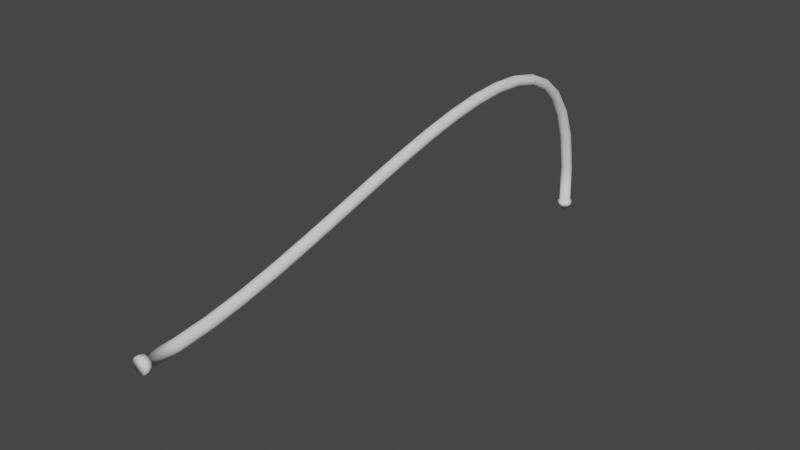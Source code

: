 # Source: wire.blend  (saved by Blender 2.92.15; exported with 4.5.12 LTS)
import bpy
from mathutils import Matrix  # noqa: F401  (used for matrix-valued properties, if any)

bpy.ops.wm.read_factory_settings(use_empty=True)
scene = bpy.context.scene
scene.name = 'Scene'

# ---- collections
col_collection = bpy.data.collections.new('Collection'); scene.collection.children.link(col_collection)

# ---- world
world_world = bpy.data.worlds.new('World'); scene.world = world_world
world_world.use_nodes = True; world_world.node_tree.nodes.clear()
_N = world_world.node_tree.nodes; _L = world_world.node_tree.links
n0 = _N.new('ShaderNodeOutputWorld'); n0.name = 'World Output'; n0.location = (300, 300)
n1 = _N.new('ShaderNodeBackground'); n1.name = 'Background'; n1.location = (10, 300)
n1.inputs[0].default_value = (0.05088, 0.05088, 0.05088, 1.0)
_L.new(n1.outputs[0], n0.inputs[0])
n0.is_active_output = True
world_world.color = (0.05088, 0.05088, 0.05088)
world_world.use_sun_shadow = False
world_world.sun_shadow_jitter_overblur = 0.0

# ---- meshes
me_beziercurve_001 = bpy.data.meshes.new('BezierCurve.001')
me_beziercurve_001.from_pydata([(-0.01, 0.1153, -0.0153), (-0.01732, 0.1148, -0.007992), (-0.02, 0.1141, 0.001985), (-0.01732, 0.1134, 0.01196), (-0.01, 0.1129, 0.01927), (-2.029e-08, 0.1127, 0.02194), (0.01, 0.1129, 0.01927), (0.01732, 0.1134, 0.01196), (0.02, 0.1141, 0.001985), (0.01732, 0.1148, -0.007992), (0.01, 0.1153, -0.0153), (1.451e-08, 0.1154, -0.01797), (-0.01, 0.2348, -0.001249), (-0.01732, 0.2337, 0.005988), (-0.02, 0.2322, 0.01587), (-0.01732, 0.2307, 0.02576), (-0.01, 0.2295, 0.03299), (-2.585e-08, 0.2291, 0.03564), (0.01, 0.2295, 0.03299), (0.01732, 0.2307, 0.02576), (0.02, 0.2322, 0.01587), (0.01732, 0.2337, 0.005988), (0.01, 0.2348, -0.001249), (8.346e-09, 0.2352, -0.003897), (-0.01, 0.3601, 0.02244), (-0.01732, 0.3586, 0.0296), (-0.02, 0.3565, 0.03938), (-0.01732, 0.3544, 0.04916), (-0.01, 0.3529, 0.05632), (-3.077e-08, 0.3523, 0.05894), (0.01, 0.3529, 0.05632), (0.01732, 0.3544, 0.04916), (0.02, 0.3565, 0.03938), (0.01732, 0.3586, 0.0296), (0.01, 0.3601, 0.02244), (3.325e-09, 0.3607, 0.01982), (-0.01, 0.49, 0.05344), (-0.01732, 0.4882, 0.06053), (-0.02, 0.4857, 0.07023), (-0.01732, 0.4832, 0.07992), (-0.01, 0.4814, 0.08701), (-3.731e-08, 0.4808, 0.08961), (0.01, 0.4814, 0.08701), (0.01732, 0.4832, 0.07992), (0.02, 0.4857, 0.07023), (0.01732, 0.4882, 0.06053), (0.01, 0.49, 0.05344), (-2.82e-09, 0.4906, 0.05084), (-0.01, 0.6229, 0.08944), (-0.01732, 0.6209, 0.09649), (-0.02, 0.6182, 0.1061), (-0.01732, 0.6155, 0.1158), (-0.01, 0.6135, 0.1228), (-4.262e-08, 0.6128, 0.1254), (0.01, 0.6135, 0.1228), (0.01732, 0.6155, 0.1158), (0.02, 0.6182, 0.1061), (0.01732, 0.6209, 0.09649), (0.01, 0.6229, 0.08944), (-7.7e-09, 0.6236, 0.08686), (-0.01, 0.7574, 0.1282), (-0.01732, 0.7553, 0.1352), (-0.02, 0.7526, 0.1448), (-0.01732, 0.7498, 0.1544), (-0.01, 0.7478, 0.1614), (-4.849e-08, 0.747, 0.164), (0.01, 0.7478, 0.1614), (0.01732, 0.7498, 0.1544), (0.02, 0.7526, 0.1448), (0.01732, 0.7553, 0.1352), (0.01, 0.7574, 0.1282), (-1.312e-08, 0.7581, 0.1256), (-0.01, 0.8921, 0.1673), (-0.01732, 0.8901, 0.1743), (-0.02, 0.8873, 0.184), (-0.01732, 0.8846, 0.1936), (-0.01, 0.8826, 0.2006), (-5.438e-08, 0.8818, 0.2032), (0.01, 0.8826, 0.2006), (0.01732, 0.8846, 0.1936), (0.02, 0.8873, 0.184), (0.01732, 0.8901, 0.1743), (0.01, 0.8921, 0.1673), (-1.9e-08, 0.8928, 0.1647), (-0.01, 1.025, 0.2046), (-0.01732, 1.024, 0.2117), (-0.02, 1.021, 0.2213), (-0.01732, 1.018, 0.231), (-0.01, 1.017, 0.2381), (-6.07e-08, 1.016, 0.2407), (0.01, 1.017, 0.2381), (0.01732, 1.018, 0.231), (0.02, 1.021, 0.2213), (0.01732, 1.024, 0.2117), (0.01, 1.025, 0.2046), (-2.623e-08, 1.026, 0.202), (-0.01, 1.156, 0.2378), (-0.01732, 1.154, 0.2449), (-0.02, 1.152, 0.2546), (-0.01732, 1.15, 0.2644), (-0.01, 1.148, 0.2715), (-6.693e-08, 1.148, 0.2741), (0.01, 1.148, 0.2715), (0.01732, 1.15, 0.2644), (0.02, 1.152, 0.2546), (0.01732, 1.154, 0.2449), (0.01, 1.156, 0.2378), (-3.147e-08, 1.157, 0.2352), (-0.01, 1.282, 0.2645), (-0.01732, 1.281, 0.2717), (-0.02, 1.279, 0.2816), (-0.01732, 1.277, 0.2914), (-0.01, 1.276, 0.2986), (-7.206e-08, 1.276, 0.3013), (0.01, 1.276, 0.2986), (0.01732, 1.277, 0.2914), (0.02, 1.279, 0.2816), (0.01732, 1.281, 0.2717), (0.01, 1.282, 0.2645), (-3.698e-08, 1.283, 0.2619), (-0.01, 1.403, 0.2827), (-0.01732, 1.402, 0.2899), (-0.02, 1.401, 0.2999), (-0.01732, 1.4, 0.3098), (-0.01, 1.399, 0.3171), (-7.697e-08, 1.399, 0.3198), (0.01, 1.399, 0.3171), (0.01732, 1.4, 0.3098), (0.02, 1.401, 0.2999), (0.01732, 1.402, 0.2899), (0.01, 1.403, 0.2827), (-4.176e-08, 1.403, 0.28), (-0.01, 1.515, 0.29), (-0.01732, 1.515, 0.2973), (-0.02, 1.515, 0.3073), (-0.01732, 1.515, 0.3173), (-0.01, 1.515, 0.3246), (-8.3e-08, 1.515, 0.3273), (0.01, 1.515, 0.3246), (0.01732, 1.515, 0.3173), (0.02, 1.515, 0.3073), (0.01732, 1.515, 0.2973), (0.01, 1.515, 0.29), (-4.762e-08, 1.515, 0.2873), (-0.01, 1.619, 0.2843), (-0.01732, 1.62, 0.2915), (-0.02, 1.621, 0.3015), (-0.01732, 1.623, 0.3114), (-0.01, 1.624, 0.3186), (-8.683e-08, 1.624, 0.3213), (0.01, 1.624, 0.3186), (0.01732, 1.623, 0.3114), (0.02, 1.621, 0.3015), (0.01732, 1.62, 0.2915), (0.01, 1.619, 0.2843), (-5.167e-08, 1.619, 0.2816), (-0.01, 1.712, 0.2637), (-0.01732, 1.715, 0.2707), (-0.02, 1.718, 0.2801), (-0.01732, 1.721, 0.2896), (-0.01, 1.723, 0.2966), (-9.119e-08, 1.724, 0.2991), (0.01, 1.723, 0.2966), (0.01732, 1.721, 0.2896), (0.02, 1.718, 0.2801), (0.01732, 1.715, 0.2707), (0.01, 1.712, 0.2637), (-5.571e-08, 1.711, 0.2612), (-0.01, 1.793, 0.2264), (-0.01732, 1.797, 0.2326), (-0.02, 1.803, 0.2411), (-0.01732, 1.808, 0.2496), (-0.01, 1.812, 0.2558), (-9.509e-08, 1.813, 0.258), (0.01, 1.812, 0.2558), (0.01732, 1.808, 0.2496), (0.02, 1.803, 0.2411), (0.01732, 1.797, 0.2326), (0.01, 1.793, 0.2264), (-5.923e-08, 1.792, 0.2241), (-0.01, 1.862, 0.1702), (-0.01732, 1.867, 0.1751), (-0.02, 1.874, 0.182), (-0.01732, 1.882, 0.1888), (-0.01, 1.887, 0.1938), (-9.864e-08, 1.889, 0.1956), (0.01, 1.887, 0.1938), (0.01732, 1.882, 0.1888), (0.02, 1.874, 0.182), (0.01732, 1.867, 0.1751), (0.01, 1.862, 0.1702), (-6.244e-08, 1.86, 0.1683), (-0.01, 1.917, 0.09227), (-0.01732, 1.923, 0.09575), (-0.02, 1.932, 0.1005), (-0.01732, 1.941, 0.1053), (-0.01, 1.947, 0.1087), (-1.011e-07, 1.95, 0.11), (0.01, 1.947, 0.1087), (0.01732, 1.941, 0.1053), (0.02, 1.932, 0.1005), (0.01732, 1.923, 0.09575), (0.01, 1.917, 0.09227), (-6.436e-08, 1.915, 0.09099), (-0.01, 1.957, -0.01033), (-0.01732, 1.964, -0.008319), (-0.02, 1.974, -0.005567), (-0.01732, 1.984, -0.002815), (-0.01, 1.991, -0.0008002), (-1.031e-07, 1.993, -6.274e-05), (0.01, 1.991, -0.0008002), (0.01732, 1.984, -0.002815), (0.02, 1.974, -0.005567), (0.01732, 1.964, -0.008319), (0.01, 1.957, -0.01033), (-6.647e-08, 1.955, -0.01107), (-0.01, 1.981, -0.1404), (-0.01732, 1.988, -0.1396), (-0.02, 1.998, -0.1385), (-0.01732, 2.008, -0.1374), (-0.01, 2.016, -0.1367), (-1.043e-07, 2.018, -0.1364), (0.01, 2.016, -0.1367), (0.01732, 2.008, -0.1374), (0.02, 1.998, -0.1385), (0.01732, 1.988, -0.1396), (0.01, 1.981, -0.1404), (-6.745e-08, 1.979, -0.1407), (0.008439, 1.99, -0.3004), (0.01462, 1.996, -0.3005), (0.01688, 2.004, -0.3007), (0.01462, 2.013, -0.3008), (0.008439, 2.019, -0.3009), (-1.022e-07, 2.021, -0.301), (-0.008439, 2.019, -0.3009), (-0.01462, 2.013, -0.3008), (-0.01688, 2.004, -0.3007), (-0.01462, 1.996, -0.3005), (-7.106e-08, 1.987, -0.3004), (-0.008439, 1.99, -0.3004), (-0.01, 1.986, -0.2843), (-6.763e-08, 1.984, -0.2843), (-0.01732, 1.994, -0.2844), (-0.02, 2.004, -0.2845), (-0.01732, 2.014, -0.2846), (-0.01, 2.021, -0.2846), (-1.045e-07, 2.024, -0.2847), (0.01, 2.021, -0.2846), (0.01732, 2.014, -0.2846), (0.02, 2.004, -0.2845), (0.01732, 1.994, -0.2844), (0.01, 1.986, -0.2843), (-0.01258, 1.982, -0.3003), (-0.02178, 1.992, -0.3004), (-0.02515, 2.004, -0.3007), (-0.02178, 2.017, -0.3009), (-0.01258, 2.026, -0.3011), (-1.086e-07, 2.029, -0.3011), (0.01257, 2.026, -0.3011), (0.02178, 2.017, -0.3009), (0.02515, 2.004, -0.3007), (0.02178, 1.992, -0.3004), (0.01257, 1.982, -0.3003), (-6.226e-08, 1.979, -0.3002), (-0.01258, 1.982, -0.2843), (-6.223e-08, 1.978, -0.2843), (-0.02178, 1.991, -0.2844), (-0.02515, 2.003, -0.2845), (-0.02178, 2.016, -0.2846), (-0.01258, 2.025, -0.2846), (-1.086e-07, 2.029, -0.2847), (0.01257, 2.025, -0.2846), (0.02178, 2.016, -0.2846), (0.02515, 2.003, -0.2845), (0.02178, 1.991, -0.2844), (0.01257, 1.982, -0.2843), (0.0009535, 2.002, -0.3338), (-6.416e-08, 2.002, -0.3338), (0.001652, 2.003, -0.3338), (0.001907, 2.004, -0.3338), (0.001652, 2.005, -0.3338), (0.0009535, 2.005, -0.3338), (-6.768e-08, 2.006, -0.3338), (-0.0009536, 2.005, -0.3338), (-0.001652, 2.005, -0.3338), (-0.001907, 2.004, -0.3338), (-0.001652, 2.003, -0.3338), (-0.0009536, 2.002, -0.3338), (-0.01, 0.0202, -0.01701), (1.749e-08, 0.02022, -0.01968), (-0.01732, 0.02013, -0.009688), (-0.02, 0.02004, 0.0003083), (-0.01732, 0.01996, 0.0103), (-0.01, 0.01989, 0.01762), (-1.624e-08, 0.01987, 0.0203), (0.01, 0.01989, 0.01762), (0.01732, 0.01996, 0.0103), (0.02, 0.02004, 0.0003083), (0.01732, 0.02013, -0.009688), (0.01, 0.0202, -0.01701), (-0.01316, 7.772e-05, -0.02284), (-0.02279, 9.131e-05, -0.01321), (-0.02631, 0.0001099, -4.868e-05), (-0.02279, 0.0001285, 0.01311), (-0.01316, 0.0001421, 0.02274), (-1.999e-08, 0.0001471, 0.02627), (0.01316, 0.0001421, 0.02274), (0.02279, 0.0001285, 0.01311), (0.02631, 0.0001099, -4.864e-05), (0.02279, 9.131e-05, -0.01321), (0.01316, 7.772e-05, -0.02284), (2.412e-08, 7.272e-05, -0.02636), (-0.01316, 0.0202, -0.02242), (2.353e-08, 0.02022, -0.02595), (-0.02279, 0.02013, -0.0128), (-0.02631, 0.02004, 0.0003569), (-0.02279, 0.01996, 0.01351), (-0.01316, 0.01989, 0.02314), (-2.085e-08, 0.01987, 0.02666), (0.01316, 0.01989, 0.02314), (0.02279, 0.01996, 0.01351), (0.02631, 0.02004, 0.000357), (0.02279, 0.02013, -0.0128), (0.01316, 0.0202, -0.02242)], [], [(288, 0, 11, 289), (290, 1, 0, 288), (291, 2, 1, 290), (292, 3, 2, 291), (293, 4, 3, 292), (294, 5, 4, 293), (295, 6, 5, 294), (296, 7, 6, 295), (297, 8, 7, 296), (298, 9, 8, 297), (299, 10, 9, 298), (289, 11, 10, 299), (0, 12, 23, 11), (1, 13, 12, 0), (2, 14, 13, 1), (3, 15, 14, 2), (4, 16, 15, 3), (5, 17, 16, 4), (6, 18, 17, 5), (7, 19, 18, 6), (8, 20, 19, 7), (9, 21, 20, 8), (10, 22, 21, 9), (11, 23, 22, 10), (12, 24, 35, 23), (13, 25, 24, 12), (14, 26, 25, 13), (15, 27, 26, 14), (16, 28, 27, 15), (17, 29, 28, 16), (18, 30, 29, 17), (19, 31, 30, 18), (20, 32, 31, 19), (21, 33, 32, 20), (22, 34, 33, 21), (23, 35, 34, 22), (24, 36, 47, 35), (25, 37, 36, 24), (26, 38, 37, 25), (27, 39, 38, 26), (28, 40, 39, 27), (29, 41, 40, 28), (30, 42, 41, 29), (31, 43, 42, 30), (32, 44, 43, 31), (33, 45, 44, 32), (34, 46, 45, 33), (35, 47, 46, 34), (36, 48, 59, 47), (37, 49, 48, 36), (38, 50, 49, 37), (39, 51, 50, 38), (40, 52, 51, 39), (41, 53, 52, 40), (42, 54, 53, 41), (43, 55, 54, 42), (44, 56, 55, 43), (45, 57, 56, 44), (46, 58, 57, 45), (47, 59, 58, 46), (48, 60, 71, 59), (49, 61, 60, 48), (50, 62, 61, 49), (51, 63, 62, 50), (52, 64, 63, 51), (53, 65, 64, 52), (54, 66, 65, 53), (55, 67, 66, 54), (56, 68, 67, 55), (57, 69, 68, 56), (58, 70, 69, 57), (59, 71, 70, 58), (60, 72, 83, 71), (61, 73, 72, 60), (62, 74, 73, 61), (63, 75, 74, 62), (64, 76, 75, 63), (65, 77, 76, 64), (66, 78, 77, 65), (67, 79, 78, 66), (68, 80, 79, 67), (69, 81, 80, 68), (70, 82, 81, 69), (71, 83, 82, 70), (72, 84, 95, 83), (73, 85, 84, 72), (74, 86, 85, 73), (75, 87, 86, 74), (76, 88, 87, 75), (77, 89, 88, 76), (78, 90, 89, 77), (79, 91, 90, 78), (80, 92, 91, 79), (81, 93, 92, 80), (82, 94, 93, 81), (83, 95, 94, 82), (84, 96, 107, 95), (85, 97, 96, 84), (86, 98, 97, 85), (87, 99, 98, 86), (88, 100, 99, 87), (89, 101, 100, 88), (90, 102, 101, 89), (91, 103, 102, 90), (92, 104, 103, 91), (93, 105, 104, 92), (94, 106, 105, 93), (95, 107, 106, 94), (96, 108, 119, 107), (97, 109, 108, 96), (98, 110, 109, 97), (99, 111, 110, 98), (100, 112, 111, 99), (101, 113, 112, 100), (102, 114, 113, 101), (103, 115, 114, 102), (104, 116, 115, 103), (105, 117, 116, 104), (106, 118, 117, 105), (107, 119, 118, 106), (108, 120, 131, 119), (109, 121, 120, 108), (110, 122, 121, 109), (111, 123, 122, 110), (112, 124, 123, 111), (113, 125, 124, 112), (114, 126, 125, 113), (115, 127, 126, 114), (116, 128, 127, 115), (117, 129, 128, 116), (118, 130, 129, 117), (119, 131, 130, 118), (120, 132, 143, 131), (121, 133, 132, 120), (122, 134, 133, 121), (123, 135, 134, 122), (124, 136, 135, 123), (125, 137, 136, 124), (126, 138, 137, 125), (127, 139, 138, 126), (128, 140, 139, 127), (129, 141, 140, 128), (130, 142, 141, 129), (131, 143, 142, 130), (132, 144, 155, 143), (133, 145, 144, 132), (134, 146, 145, 133), (135, 147, 146, 134), (136, 148, 147, 135), (137, 149, 148, 136), (138, 150, 149, 137), (139, 151, 150, 138), (140, 152, 151, 139), (141, 153, 152, 140), (142, 154, 153, 141), (143, 155, 154, 142), (144, 156, 167, 155), (145, 157, 156, 144), (146, 158, 157, 145), (147, 159, 158, 146), (148, 160, 159, 147), (149, 161, 160, 148), (150, 162, 161, 149), (151, 163, 162, 150), (152, 164, 163, 151), (153, 165, 164, 152), (154, 166, 165, 153), (155, 167, 166, 154), (156, 168, 179, 167), (157, 169, 168, 156), (158, 170, 169, 157), (159, 171, 170, 158), (160, 172, 171, 159), (161, 173, 172, 160), (162, 174, 173, 161), (163, 175, 174, 162), (164, 176, 175, 163), (165, 177, 176, 164), (166, 178, 177, 165), (167, 179, 178, 166), (168, 180, 191, 179), (169, 181, 180, 168), (170, 182, 181, 169), (171, 183, 182, 170), (172, 184, 183, 171), (173, 185, 184, 172), (174, 186, 185, 173), (175, 187, 186, 174), (176, 188, 187, 175), (177, 189, 188, 176), (178, 190, 189, 177), (179, 191, 190, 178), (180, 192, 203, 191), (181, 193, 192, 180), (182, 194, 193, 181), (183, 195, 194, 182), (184, 196, 195, 183), (185, 197, 196, 184), (186, 198, 197, 185), (187, 199, 198, 186), (188, 200, 199, 187), (189, 201, 200, 188), (190, 202, 201, 189), (191, 203, 202, 190), (192, 204, 215, 203), (193, 205, 204, 192), (194, 206, 205, 193), (195, 207, 206, 194), (196, 208, 207, 195), (197, 209, 208, 196), (198, 210, 209, 197), (199, 211, 210, 198), (200, 212, 211, 199), (201, 213, 212, 200), (202, 214, 213, 201), (203, 215, 214, 202), (204, 216, 227, 215), (205, 217, 216, 204), (206, 218, 217, 205), (207, 219, 218, 206), (208, 220, 219, 207), (209, 221, 220, 208), (210, 222, 221, 209), (211, 223, 222, 210), (212, 224, 223, 211), (213, 225, 224, 212), (214, 226, 225, 213), (215, 227, 226, 214), (236, 235, 284, 285), (242, 243, 267, 266), (249, 250, 274, 273), (246, 247, 271, 270), (243, 244, 268, 267), (250, 251, 275, 274), (241, 240, 264, 265), (247, 248, 272, 271), (244, 245, 269, 268), (251, 241, 265, 275), (240, 242, 266, 264), (248, 249, 273, 272), (245, 246, 270, 269), (227, 241, 251, 226), (226, 251, 250, 225), (225, 250, 249, 224), (224, 249, 248, 223), (223, 248, 247, 222), (222, 247, 246, 221), (221, 246, 245, 220), (220, 245, 244, 219), (219, 244, 243, 218), (218, 243, 242, 217), (217, 242, 240, 216), (216, 240, 241, 227), (264, 252, 263, 265), (266, 253, 252, 264), (267, 254, 253, 266), (268, 255, 254, 267), (269, 256, 255, 268), (270, 257, 256, 269), (271, 258, 257, 270), (272, 259, 258, 271), (273, 260, 259, 272), (274, 261, 260, 273), (275, 262, 261, 274), (265, 263, 262, 275), (263, 252, 239, 238), (259, 260, 230, 231), (254, 255, 235, 236), (261, 262, 228, 229), (256, 257, 233, 234), (258, 259, 231, 232), (262, 263, 238, 228), (253, 254, 236, 237), (260, 261, 229, 230), (255, 256, 234, 235), (257, 258, 232, 233), (252, 253, 237, 239), (277, 287, 286, 285, 284, 283, 282, 281, 280, 279, 278, 276), (233, 232, 281, 282), (230, 229, 278, 279), (237, 236, 285, 286), (234, 233, 282, 283), (231, 230, 279, 280), (239, 237, 286, 287), (228, 238, 277, 276), (235, 234, 283, 284), (232, 231, 280, 281), (238, 239, 287, 277), (229, 228, 276, 278), (295, 294, 318, 319), (292, 291, 315, 316), (299, 298, 322, 323), (288, 289, 313, 312), (296, 295, 319, 320), (293, 292, 316, 317), (289, 299, 323, 313), (290, 288, 312, 314), (297, 296, 320, 321), (294, 293, 317, 318), (291, 290, 314, 315), (298, 297, 321, 322), (311, 310, 309, 308, 307, 306, 305, 304, 303, 302, 301, 300), (311, 313, 323, 310), (310, 323, 322, 309), (309, 322, 321, 308), (308, 321, 320, 307), (307, 320, 319, 306), (306, 319, 318, 305), (305, 318, 317, 304), (304, 317, 316, 303), (303, 316, 315, 302), (302, 315, 314, 301), (301, 314, 312, 300), (300, 312, 313, 311)])
me_beziercurve_001.polygons.foreach_set('use_smooth', [True] * 314)
_uv = me_beziercurve_001.uv_layers.new(name='UVMap')
_uv.uv.foreach_set('vector', [0.0, 0.007766, 0.0, 0.05, 0.08333, 0.05, 0.08333, 0.007765, 0.9167, 0.007765, 0.9167, 0.05, 1.0, 0.05, 1.0, 0.007765, 0.8333, 0.007765, 0.8333, 0.05, 0.9167, 0.05, 0.9167, 0.007765, 0.75, 0.007765, 0.75, 0.05, 0.8333, 0.05, 0.8333, 0.007765, 0.6667, 0.007765, 0.6667, 0.05, 0.75, 0.05, 0.75, 0.007765, 0.5833, 0.007765, 0.5833, 0.05, 0.6667, 0.05, 0.6667, 0.007765, 0.5, 0.007765, 0.5, 0.05, 0.5833, 0.05, 0.5833, 0.007765, 0.4167, 0.007765, 0.4167, 0.05, 0.5, 0.05, 0.5, 0.007765, 0.3333, 0.007765, 0.3333, 0.05, 0.4167, 0.05, 0.4167, 0.007765, 0.25, 0.007765, 0.25, 0.05, 0.3333, 0.05, 0.3333, 0.007765, 0.1667, 0.007765, 0.1667, 0.05, 0.25, 0.05, 0.25, 0.007765, 0.08333, 0.007765, 0.08333, 0.05, 0.1667, 0.05, 0.1667, 0.007765, 0.0, 0.05, 0.0, 0.1, 0.08333, 0.1, 0.08333, 0.05, 0.9167, 0.05, 0.9167, 0.1, 1.0, 0.1, 1.0, 0.05, 0.8333, 0.05, 0.8333, 0.1, 0.9167, 0.1, 0.9167, 0.05, 0.75, 0.05, 0.75, 0.1, 0.8333, 0.1, 0.8333, 0.05, 0.6667, 0.05, 0.6667, 0.1, 0.75, 0.1, 0.75, 0.05, 0.5833, 0.05, 0.5833, 0.1, 0.6667, 0.1, 0.6667, 0.05, 0.5, 0.05, 0.5, 0.1, 0.5833, 0.1, 0.5833, 0.05, 0.4167, 0.05, 0.4167, 0.1, 0.5, 0.1, 0.5, 0.05, 0.3333, 0.05, 0.3333, 0.1, 0.4167, 0.1, 0.4167, 0.05, 0.25, 0.05, 0.25, 0.1, 0.3333, 0.1, 0.3333, 0.05, 0.1667, 0.05, 0.1667, 0.1, 0.25, 0.1, 0.25, 0.05, 0.08333, 0.05, 0.08333, 0.1, 0.1667, 0.1, 0.1667, 0.05, 0.0, 0.1, 0.0, 0.15, 0.08333, 0.15, 0.08333, 0.1, 0.9167, 0.1, 0.9167, 0.15, 1.0, 0.15, 1.0, 0.1, 0.8333, 0.1, 0.8333, 0.15, 0.9167, 0.15, 0.9167, 0.1, 0.75, 0.1, 0.75, 0.15, 0.8333, 0.15, 0.8333, 0.1, 0.6667, 0.1, 0.6667, 0.15, 0.75, 0.15, 0.75, 0.1, 0.5833, 0.1, 0.5833, 0.15, 0.6667, 0.15, 0.6667, 0.1, 0.5, 0.1, 0.5, 0.15, 0.5833, 0.15, 0.5833, 0.1, 0.4167, 0.1, 0.4167, 0.15, 0.5, 0.15, 0.5, 0.1, 0.3333, 0.1, 0.3333, 0.15, 0.4167, 0.15, 0.4167, 0.1, 0.25, 0.1, 0.25, 0.15, 0.3333, 0.15, 0.3333, 0.1, 0.1667, 0.1, 0.1667, 0.15, 0.25, 0.15, 0.25, 0.1, 0.08333, 0.1, 0.08333, 0.15, 0.1667, 0.15, 0.1667, 0.1, 0.0, 0.15, 0.0, 0.2, 0.08333, 0.2, 0.08333, 0.15, 0.9167, 0.15, 0.9167, 0.2, 1.0, 0.2, 1.0, 0.15, 0.8333, 0.15, 0.8333, 0.2, 0.9167, 0.2, 0.9167, 0.15, 0.75, 0.15, 0.75, 0.2, 0.8333, 0.2, 0.8333, 0.15, 0.6667, 0.15, 0.6667, 0.2, 0.75, 0.2, 0.75, 0.15, 0.5833, 0.15, 0.5833, 0.2, 0.6667, 0.2, 0.6667, 0.15, 0.5, 0.15, 0.5, 0.2, 0.5833, 0.2, 0.5833, 0.15, 0.4167, 0.15, 0.4167, 0.2, 0.5, 0.2, 0.5, 0.15, 0.3333, 0.15, 0.3333, 0.2, 0.4167, 0.2, 0.4167, 0.15, 0.25, 0.15, 0.25, 0.2, 0.3333, 0.2, 0.3333, 0.15, 0.1667, 0.15, 0.1667, 0.2, 0.25, 0.2, 0.25, 0.15, 0.08333, 0.15, 0.08333, 0.2, 0.1667, 0.2, 0.1667, 0.15, 0.0, 0.2, 0.0, 0.25, 0.08333, 0.25, 0.08333, 0.2, 0.9167, 0.2, 0.9167, 0.25, 1.0, 0.25, 1.0, 0.2, 0.8333, 0.2, 0.8333, 0.25, 0.9167, 0.25, 0.9167, 0.2, 0.75, 0.2, 0.75, 0.25, 0.8333, 0.25, 0.8333, 0.2, 0.6667, 0.2, 0.6667, 0.25, 0.75, 0.25, 0.75, 0.2, 0.5833, 0.2, 0.5833, 0.25, 0.6667, 0.25, 0.6667, 0.2, 0.5, 0.2, 0.5, 0.25, 0.5833, 0.25, 0.5833, 0.2, 0.4167, 0.2, 0.4167, 0.25, 0.5, 0.25, 0.5, 0.2, 0.3333, 0.2, 0.3333, 0.25, 0.4167, 0.25, 0.4167, 0.2, 0.25, 0.2, 0.25, 0.25, 0.3333, 0.25, 0.3333, 0.2, 0.1667, 0.2, 0.1667, 0.25, 0.25, 0.25, 0.25, 0.2, 0.08333, 0.2, 0.08333, 0.25, 0.1667, 0.25, 0.1667, 0.2, 0.0, 0.25, 0.0, 0.3, 0.08333, 0.3, 0.08333, 0.25, 0.9167, 0.25, 0.9167, 0.3, 1.0, 0.3, 1.0, 0.25, 0.8333, 0.25, 0.8333, 0.3, 0.9167, 0.3, 0.9167, 0.25, 0.75, 0.25, 0.75, 0.3, 0.8333, 0.3, 0.8333, 0.25, 0.6667, 0.25, 0.6667, 0.3, 0.75, 0.3, 0.75, 0.25, 0.5833, 0.25, 0.5833, 0.3, 0.6667, 0.3, 0.6667, 0.25, 0.5, 0.25, 0.5, 0.3, 0.5833, 0.3, 0.5833, 0.25, 0.4167, 0.25, 0.4167, 0.3, 0.5, 0.3, 0.5, 0.25, 0.3333, 0.25, 0.3333, 0.3, 0.4167, 0.3, 0.4167, 0.25, 0.25, 0.25, 0.25, 0.3, 0.3333, 0.3, 0.3333, 0.25, 0.1667, 0.25, 0.1667, 0.3, 0.25, 0.3, 0.25, 0.25, 0.08333, 0.25, 0.08333, 0.3, 0.1667, 0.3, 0.1667, 0.25, 0.0, 0.3, 0.0, 0.35, 0.08333, 0.35, 0.08333, 0.3, 0.9167, 0.3, 0.9167, 0.35, 1.0, 0.35, 1.0, 0.3, 0.8333, 0.3, 0.8333, 0.35, 0.9167, 0.35, 0.9167, 0.3, 0.75, 0.3, 0.75, 0.35, 0.8333, 0.35, 0.8333, 0.3, 0.6667, 0.3, 0.6667, 0.35, 0.75, 0.35, 0.75, 0.3, 0.5833, 0.3, 0.5833, 0.35, 0.6667, 0.35, 0.6667, 0.3, 0.5, 0.3, 0.5, 0.35, 0.5833, 0.35, 0.5833, 0.3, 0.4167, 0.3, 0.4167, 0.35, 0.5, 0.35, 0.5, 0.3, 0.3333, 0.3, 0.3333, 0.35, 0.4167, 0.35, 0.4167, 0.3, 0.25, 0.3, 0.25, 0.35, 0.3333, 0.35, 0.3333, 0.3, 0.1667, 0.3, 0.1667, 0.35, 0.25, 0.35, 0.25, 0.3, 0.08333, 0.3, 0.08333, 0.35, 0.1667, 0.35, 0.1667, 0.3, 0.0, 0.35, 0.0, 0.4, 0.08333, 0.4, 0.08333, 0.35, 0.9167, 0.35, 0.9167, 0.4, 1.0, 0.4, 1.0, 0.35, 0.8333, 0.35, 0.8333, 0.4, 0.9167, 0.4, 0.9167, 0.35, 0.75, 0.35, 0.75, 0.4, 0.8333, 0.4, 0.8333, 0.35, 0.6667, 0.35, 0.6667, 0.4, 0.75, 0.4, 0.75, 0.35, 0.5833, 0.35, 0.5833, 0.4, 0.6667, 0.4, 0.6667, 0.35, 0.5, 0.35, 0.5, 0.4, 0.5833, 0.4, 0.5833, 0.35, 0.4167, 0.35, 0.4167, 0.4, 0.5, 0.4, 0.5, 0.35, 0.3333, 0.35, 0.3333, 0.4, 0.4167, 0.4, 0.4167, 0.35, 0.25, 0.35, 0.25, 0.4, 0.3333, 0.4, 0.3333, 0.35, 0.1667, 0.35, 0.1667, 0.4, 0.25, 0.4, 0.25, 0.35, 0.08333, 0.35, 0.08333, 0.4, 0.1667, 0.4, 0.1667, 0.35, 0.0, 0.4, 0.0, 0.45, 0.08333, 0.45, 0.08333, 0.4, 0.9167, 0.4, 0.9167, 0.45, 1.0, 0.45, 1.0, 0.4, 0.8333, 0.4, 0.8333, 0.45, 0.9167, 0.45, 0.9167, 0.4, 0.75, 0.4, 0.75, 0.45, 0.8333, 0.45, 0.8333, 0.4, 0.6667, 0.4, 0.6667, 0.45, 0.75, 0.45, 0.75, 0.4, 0.5833, 0.4, 0.5833, 0.45, 0.6667, 0.45, 0.6667, 0.4, 0.5, 0.4, 0.5, 0.45, 0.5833, 0.45, 0.5833, 0.4, 0.4167, 0.4, 0.4167, 0.45, 0.5, 0.45, 0.5, 0.4, 0.3333, 0.4, 0.3333, 0.45, 0.4167, 0.45, 0.4167, 0.4, 0.25, 0.4, 0.25, 0.45, 0.3333, 0.45, 0.3333, 0.4, 0.1667, 0.4, 0.1667, 0.45, 0.25, 0.45, 0.25, 0.4, 0.08333, 0.4, 0.08333, 0.45, 0.1667, 0.45, 0.1667, 0.4, 0.0, 0.45, 0.0, 0.5, 0.08333, 0.5, 0.08333, 0.45, 0.9167, 0.45, 0.9167, 0.5, 1.0, 0.5, 1.0, 0.45, 0.8333, 0.45, 0.8333, 0.5, 0.9167, 0.5, 0.9167, 0.45, 0.75, 0.45, 0.75, 0.5, 0.8333, 0.5, 0.8333, 0.45, 0.6667, 0.45, 0.6667, 0.5, 0.75, 0.5, 0.75, 0.45, 0.5833, 0.45, 0.5833, 0.5, 0.6667, 0.5, 0.6667, 0.45, 0.5, 0.45, 0.5, 0.5, 0.5833, 0.5, 0.5833, 0.45, 0.4167, 0.45, 0.4167, 0.5, 0.5, 0.5, 0.5, 0.45, 0.3333, 0.45, 0.3333, 0.5, 0.4167, 0.5, 0.4167, 0.45, 0.25, 0.45, 0.25, 0.5, 0.3333, 0.5, 0.3333, 0.45, 0.1667, 0.45, 0.1667, 0.5, 0.25, 0.5, 0.25, 0.45, 0.08333, 0.45, 0.08333, 0.5, 0.1667, 0.5, 0.1667, 0.45, 0.0, 0.5, 0.0, 0.55, 0.08333, 0.55, 0.08333, 0.5, 0.9167, 0.5, 0.9167, 0.55, 1.0, 0.55, 1.0, 0.5, 0.8333, 0.5, 0.8333, 0.55, 0.9167, 0.55, 0.9167, 0.5, 0.75, 0.5, 0.75, 0.55, 0.8333, 0.55, 0.8333, 0.5, 0.6667, 0.5, 0.6667, 0.55, 0.75, 0.55, 0.75, 0.5, 0.5833, 0.5, 0.5833, 0.55, 0.6667, 0.55, 0.6667, 0.5, 0.5, 0.5, 0.5, 0.55, 0.5833, 0.55, 0.5833, 0.5, 0.4167, 0.5, 0.4167, 0.55, 0.5, 0.55, 0.5, 0.5, 0.3333, 0.5, 0.3333, 0.55, 0.4167, 0.55, 0.4167, 0.5, 0.25, 0.5, 0.25, 0.55, 0.3333, 0.55, 0.3333, 0.5, 0.1667, 0.5, 0.1667, 0.55, 0.25, 0.55, 0.25, 0.5, 0.08333, 0.5, 0.08333, 0.55, 0.1667, 0.55, 0.1667, 0.5, 0.0, 0.55, 0.0, 0.6, 0.08333, 0.6, 0.08333, 0.55, 0.9167, 0.55, 0.9167, 0.6, 1.0, 0.6, 1.0, 0.55, 0.8333, 0.55, 0.8333, 0.6, 0.9167, 0.6, 0.9167, 0.55, 0.75, 0.55, 0.75, 0.6, 0.8333, 0.6, 0.8333, 0.55, 0.6667, 0.55, 0.6667, 0.6, 0.75, 0.6, 0.75, 0.55, 0.5833, 0.55, 0.5833, 0.6, 0.6667, 0.6, 0.6667, 0.55, 0.5, 0.55, 0.5, 0.6, 0.5833, 0.6, 0.5833, 0.55, 0.4167, 0.55, 0.4167, 0.6, 0.5, 0.6, 0.5, 0.55, 0.3333, 0.55, 0.3333, 0.6, 0.4167, 0.6, 0.4167, 0.55, 0.25, 0.55, 0.25, 0.6, 0.3333, 0.6, 0.3333, 0.55, 0.1667, 0.55, 0.1667, 0.6, 0.25, 0.6, 0.25, 0.55, 0.08333, 0.55, 0.08333, 0.6, 0.1667, 0.6, 0.1667, 0.55, 0.0, 0.6, 0.0, 0.65, 0.08333, 0.65, 0.08333, 0.6, 0.9167, 0.6, 0.9167, 0.65, 1.0, 0.65, 1.0, 0.6, 0.8333, 0.6, 0.8333, 0.65, 0.9167, 0.65, 0.9167, 0.6, 0.75, 0.6, 0.75, 0.65, 0.8333, 0.65, 0.8333, 0.6, 0.6667, 0.6, 0.6667, 0.65, 0.75, 0.65, 0.75, 0.6, 0.5833, 0.6, 0.5833, 0.65, 0.6667, 0.65, 0.6667, 0.6, 0.5, 0.6, 0.5, 0.65, 0.5833, 0.65, 0.5833, 0.6, 0.4167, 0.6, 0.4167, 0.65, 0.5, 0.65, 0.5, 0.6, 0.3333, 0.6, 0.3333, 0.65, 0.4167, 0.65, 0.4167, 0.6, 0.25, 0.6, 0.25, 0.65, 0.3333, 0.65, 0.3333, 0.6, 0.1667, 0.6, 0.1667, 0.65, 0.25, 0.65, 0.25, 0.6, 0.08333, 0.6, 0.08333, 0.65, 0.1667, 0.65, 0.1667, 0.6, 0.0, 0.65, 0.0, 0.7, 0.08333, 0.7, 0.08333, 0.65, 0.9167, 0.65, 0.9167, 0.7, 1.0, 0.7, 1.0, 0.65, 0.8333, 0.65, 0.8333, 0.7, 0.9167, 0.7, 0.9167, 0.65, 0.75, 0.65, 0.75, 0.7, 0.8333, 0.7, 0.8333, 0.65, 0.6667, 0.65, 0.6667, 0.7, 0.75, 0.7, 0.75, 0.65, 0.5833, 0.65, 0.5833, 0.7, 0.6667, 0.7, 0.6667, 0.65, 0.5, 0.65, 0.5, 0.7, 0.5833, 0.7, 0.5833, 0.65, 0.4167, 0.65, 0.4167, 0.7, 0.5, 0.7, 0.5, 0.65, 0.3333, 0.65, 0.3333, 0.7, 0.4167, 0.7, 0.4167, 0.65, 0.25, 0.65, 0.25, 0.7, 0.3333, 0.7, 0.3333, 0.65, 0.1667, 0.65, 0.1667, 0.7, 0.25, 0.7, 0.25, 0.65, 0.08333, 0.65, 0.08333, 0.7, 0.1667, 0.7, 0.1667, 0.65, 0.0, 0.7, 0.0, 0.75, 0.08333, 0.75, 0.08333, 0.7, 0.9167, 0.7, 0.9167, 0.75, 1.0, 0.75, 1.0, 0.7, 0.8333, 0.7, 0.8333, 0.75, 0.9167, 0.75, 0.9167, 0.7, 0.75, 0.7, 0.75, 0.75, 0.8333, 0.75, 0.8333, 0.7, 0.6667, 0.7, 0.6667, 0.75, 0.75, 0.75, 0.75, 0.7, 0.5833, 0.7, 0.5833, 0.75, 0.6667, 0.75, 0.6667, 0.7, 0.5, 0.7, 0.5, 0.75, 0.5833, 0.75, 0.5833, 0.7, 0.4167, 0.7, 0.4167, 0.75, 0.5, 0.75, 0.5, 0.7, 0.3333, 0.7, 0.3333, 0.75, 0.4167, 0.75, 0.4167, 0.7, 0.25, 0.7, 0.25, 0.75, 0.3333, 0.75, 0.3333, 0.7, 0.1667, 0.7, 0.1667, 0.75, 0.25, 0.75, 0.25, 0.7, 0.08333, 0.7, 0.08333, 0.75, 0.1667, 0.75, 0.1667, 0.7, 0.0, 0.75, 5.96e-08, 0.8, 0.08333, 0.8, 0.08333, 0.75, 0.9167, 0.75, 0.9167, 0.8, 1.0, 0.8, 1.0, 0.75, 0.8333, 0.75, 0.8333, 0.8, 0.9167, 0.8, 0.9167, 0.75, 0.75, 0.75, 0.75, 0.8, 0.8333, 0.8, 0.8333, 0.75, 0.6667, 0.75, 0.6667, 0.8, 0.75, 0.8, 0.75, 0.75, 0.5833, 0.75, 0.5833, 0.8, 0.6667, 0.8, 0.6667, 0.75, 0.5, 0.75, 0.5, 0.8, 0.5833, 0.8, 0.5833, 0.75, 0.4167, 0.75, 0.4167, 0.8, 0.5, 0.8, 0.5, 0.75, 0.3333, 0.75, 0.3333, 0.8, 0.4167, 0.8, 0.4167, 0.75, 0.25, 0.75, 0.25, 0.8, 0.3333, 0.8, 0.3333, 0.75, 0.1667, 0.75, 0.1667, 0.8, 0.25, 0.8, 0.25, 0.75, 0.08333, 0.75, 0.08333, 0.8, 0.1667, 0.8, 0.1667, 0.75, 5.96e-08, 0.8, 5.96e-08, 0.85, 0.08333, 0.85, 0.08333, 0.8, 0.9167, 0.8, 0.9167, 0.85, 1.0, 0.85, 1.0, 0.8, 0.8333, 0.8, 0.8333, 0.85, 0.9167, 0.85, 0.9167, 0.8, 0.75, 0.8, 0.75, 0.85, 0.8333, 0.85, 0.8333, 0.8, 0.6667, 0.8, 0.6667, 0.85, 0.75, 0.85, 0.75, 0.8, 0.5833, 0.8, 0.5833, 0.85, 0.6667, 0.85, 0.6667, 0.8, 0.5, 0.8, 0.5, 0.85, 0.5833, 0.85, 0.5833, 0.8, 0.4167, 0.8, 0.4167, 0.85, 0.5, 0.85, 0.5, 0.8, 0.3333, 0.8, 0.3333, 0.85, 0.4167, 0.85, 0.4167, 0.8, 0.25, 0.8, 0.25, 0.85, 0.3333, 0.85, 0.3333, 0.8, 0.1667, 0.8, 0.1667, 0.85, 0.25, 0.85, 0.25, 0.8, 0.08333, 0.8, 0.08333, 0.85, 0.1667, 0.85, 0.1667, 0.8, 5.96e-08, 0.85, 5.96e-08, 0.9, 0.08333, 0.9, 0.08333, 0.85, 0.9167, 0.85, 0.9167, 0.9, 1.0, 0.9, 1.0, 0.85, 0.8333, 0.85, 0.8333, 0.9, 0.9167, 0.9, 0.9167, 0.85, 0.75, 0.85, 0.75, 0.9, 0.8333, 0.9, 0.8333, 0.85, 0.6667, 0.85, 0.6667, 0.9, 0.75, 0.9, 0.75, 0.85, 0.5833, 0.85, 0.5833, 0.9, 0.6667, 0.9, 0.6667, 0.85, 0.5, 0.85, 0.5, 0.9, 0.5833, 0.9, 0.5833, 0.85, 0.4167, 0.85, 0.4167, 0.9, 0.5, 0.9, 0.5, 0.85, 0.3333, 0.85, 0.3333, 0.9, 0.4167, 0.9, 0.4167, 0.85, 0.25, 0.85, 0.25, 0.9, 0.3333, 0.9, 0.3333, 0.85, 0.1667, 0.85, 0.1667, 0.9, 0.25, 0.9, 0.25, 0.85, 0.08333, 0.85, 0.08333, 0.9, 0.1667, 0.9, 0.1667, 0.85, 5.96e-08, 0.9, 5.96e-08, 0.95, 0.08333, 0.95, 0.08333, 0.9, 0.9167, 0.9, 0.9167, 0.95, 1.0, 0.95, 1.0, 0.9, 0.8333, 0.9, 0.8333, 0.95, 0.9167, 0.95, 0.9167, 0.9, 0.75, 0.9, 0.75, 0.95, 0.8333, 0.95, 0.8333, 0.9, 0.6667, 0.9, 0.6667, 0.95, 0.75, 0.95, 0.75, 0.9, 0.5833, 0.9, 0.5833, 0.95, 0.6667, 0.95, 0.6667, 0.9, 0.5, 0.9, 0.5, 0.95, 0.5833, 0.95, 0.5833, 0.9, 0.4167, 0.9, 0.4167, 0.95, 0.5, 0.95, 0.5, 0.9, 0.3333, 0.9, 0.3333, 0.95, 0.4167, 0.95, 0.4167, 0.9, 0.25, 0.9, 0.25, 0.95, 0.3333, 0.95, 0.3333, 0.9, 0.1667, 0.9, 0.1667, 0.95, 0.25, 0.95, 0.25, 0.9, 0.08333, 0.9, 0.08333, 0.95, 0.1667, 0.95, 0.1667, 0.9, 0.8333, 1.0, 0.75, 1.0, 0.75, 1.0, 0.8333, 1.0, 0.9167, 0.995, 0.8333, 0.995, 0.8333, 0.995, 0.9167, 0.995, 0.3333, 0.995, 0.25, 0.995, 0.25, 0.995, 0.3333, 0.995, 0.5833, 0.995, 0.5, 0.995, 0.5, 0.995, 0.5833, 0.995, 0.8333, 0.995, 0.75, 0.995, 0.75, 0.995, 0.8333, 0.995, 0.25, 0.995, 0.1667, 0.995, 0.1667, 0.995, 0.25, 0.995, 0.08333, 0.995, 1.192e-07, 0.995, 1.192e-07, 0.995, 0.08333, 0.995, 0.5, 0.995, 0.4167, 0.995, 0.4167, 0.995, 0.5, 0.995, 0.75, 0.995, 0.6667, 0.995, 0.6667, 0.995, 0.75, 0.995, 0.1667, 0.995, 0.08333, 0.995, 0.08333, 0.995, 0.1667, 0.995, 1.0, 0.995, 0.9167, 0.995, 0.9167, 0.995, 1.0, 0.995, 0.4167, 0.995, 0.3333, 0.995, 0.3333, 0.995, 0.4167, 0.995, 0.6667, 0.995, 0.5833, 0.995, 0.5833, 0.995, 0.6667, 0.995, 0.08333, 0.95, 0.08333, 0.995, 0.1667, 0.995, 0.1667, 0.95, 0.1667, 0.95, 0.1667, 0.995, 0.25, 0.995, 0.25, 0.95, 0.25, 0.95, 0.25, 0.995, 0.3333, 0.995, 0.3333, 0.95, 0.3333, 0.95, 0.3333, 0.995, 0.4167, 0.995, 0.4167, 0.95, 0.4167, 0.95, 0.4167, 0.995, 0.5, 0.995, 0.5, 0.95, 0.5, 0.95, 0.5, 0.995, 0.5833, 0.995, 0.5833, 0.95, 0.5833, 0.95, 0.5833, 0.995, 0.6667, 0.995, 0.6667, 0.95, 0.6667, 0.95, 0.6667, 0.995, 0.75, 0.995, 0.75, 0.95, 0.75, 0.95, 0.75, 0.995, 0.8333, 0.995, 0.8333, 0.95, 0.8333, 0.95, 0.8333, 0.995, 0.9167, 0.995, 0.9167, 0.95, 0.9167, 0.95, 0.9167, 0.995, 1.0, 0.995, 1.0, 0.95, 5.96e-08, 0.95, 1.192e-07, 0.995, 0.08333, 0.995, 0.08333, 0.95, 1.192e-07, 0.995, 1.192e-07, 1.0, 0.08333, 1.0, 0.08333, 0.995, 0.9167, 0.995, 0.9167, 1.0, 1.0, 1.0, 1.0, 0.995, 0.8333, 0.995, 0.8333, 1.0, 0.9167, 1.0, 0.9167, 0.995, 0.75, 0.995, 0.75, 1.0, 0.8333, 1.0, 0.8333, 0.995, 0.6667, 0.995, 0.6667, 1.0, 0.75, 1.0, 0.75, 0.995, 0.5833, 0.995, 0.5833, 1.0, 0.6667, 1.0, 0.6667, 0.995, 0.5, 0.995, 0.5, 1.0, 0.5833, 1.0, 0.5833, 0.995, 0.4167, 0.995, 0.4167, 1.0, 0.5, 1.0, 0.5, 0.995, 0.3333, 0.995, 0.3333, 1.0, 0.4167, 1.0, 0.4167, 0.995, 0.25, 0.995, 0.25, 1.0, 0.3333, 1.0, 0.3333, 0.995, 0.1667, 0.995, 0.1667, 1.0, 0.25, 1.0, 0.25, 0.995, 0.08333, 0.995, 0.08333, 1.0, 0.1667, 1.0, 0.1667, 0.995, 0.08333, 1.0, 1.192e-07, 1.0, 1.192e-07, 1.0, 0.08333, 1.0, 0.4167, 1.0, 0.3333, 1.0, 0.3333, 1.0, 0.4167, 1.0, 0.8333, 1.0, 0.75, 1.0, 0.75, 1.0, 0.8333, 1.0, 0.25, 1.0, 0.1667, 1.0, 0.1667, 1.0, 0.25, 1.0, 0.6667, 1.0, 0.5833, 1.0, 0.5833, 1.0, 0.6667, 1.0, 0.5, 1.0, 0.4167, 1.0, 0.4167, 1.0, 0.5, 1.0, 0.1667, 1.0, 0.08333, 1.0, 0.08333, 1.0, 0.1667, 1.0, 0.9167, 1.0, 0.8333, 1.0, 0.8333, 1.0, 0.9167, 1.0, 0.3333, 1.0, 0.25, 1.0, 0.25, 1.0, 0.3333, 1.0, 0.75, 1.0, 0.6667, 1.0, 0.6667, 1.0, 0.75, 1.0, 0.5833, 1.0, 0.5, 1.0, 0.5, 1.0, 0.5833, 1.0, 1.0, 1.0, 0.9167, 1.0, 0.9167, 1.0, 1.0, 1.0, 0.08333, 1.0, 1.0, 1.0, 0.9167, 1.0, 0.8333, 1.0, 0.75, 1.0, 0.6667, 1.0, 0.5833, 1.0, 0.5, 1.0, 0.4167, 1.0, 0.3333, 1.0, 0.25, 1.0, 0.1667, 1.0, 0.5833, 1.0, 0.5, 1.0, 0.5, 1.0, 0.5833, 1.0, 0.3333, 1.0, 0.25, 1.0, 0.25, 1.0, 0.3333, 1.0, 0.9167, 1.0, 0.8333, 1.0, 0.8333, 1.0, 0.9167, 1.0, 0.6667, 1.0, 0.5833, 1.0, 0.5833, 1.0, 0.6667, 1.0, 0.4167, 1.0, 0.3333, 1.0, 0.3333, 1.0, 0.4167, 1.0, 1.0, 1.0, 0.9167, 1.0, 0.9167, 1.0, 1.0, 1.0, 0.1667, 1.0, 0.08333, 1.0, 0.08333, 1.0, 0.1667, 1.0, 0.75, 1.0, 0.6667, 1.0, 0.6667, 1.0, 0.75, 1.0, 0.5, 1.0, 0.4167, 1.0, 0.4167, 1.0, 0.5, 1.0, 0.08333, 1.0, 1.192e-07, 1.0, 1.192e-07, 1.0, 0.08333, 1.0, 0.25, 1.0, 0.1667, 1.0, 0.1667, 1.0, 0.25, 1.0, 0.5, 0.007765, 0.5833, 0.007765, 0.5833, 0.007765, 0.5, 0.007765, 0.75, 0.007765, 0.8333, 0.007765, 0.8333, 0.007765, 0.75, 0.007765, 0.1667, 0.007765, 0.25, 0.007765, 0.25, 0.007765, 0.1667, 0.007765, 0.0, 0.007766, 0.08333, 0.007765, 0.08333, 0.007765, 0.0, 0.007766, 0.4167, 0.007765, 0.5, 0.007765, 0.5, 0.007765, 0.4167, 0.007765, 0.6667, 0.007765, 0.75, 0.007765, 0.75, 0.007765, 0.6667, 0.007765, 0.08333, 0.007765, 0.1667, 0.007765, 0.1667, 0.007765, 0.08333, 0.007765, 0.9167, 0.007765, 1.0, 0.007765, 1.0, 0.007765, 0.9167, 0.007765, 0.3333, 0.007765, 0.4167, 0.007765, 0.4167, 0.007765, 0.3333, 0.007765, 0.5833, 0.007765, 0.6667, 0.007765, 0.6667, 0.007765, 0.5833, 0.007765, 0.8333, 0.007765, 0.9167, 0.007765, 0.9167, 0.007765, 0.8333, 0.007765, 0.25, 0.007765, 0.3333, 0.007765, 0.3333, 0.007765, 0.25, 0.007765, 0.08333, 5.96e-08, 0.1667, 5.96e-08, 0.25, 0.0, 0.3333, 0.0, 0.4167, 0.0, 0.5, 0.0, 0.5833, 0.0, 0.6667, 0.0, 0.75, 0.0, 0.8333, 0.0, 0.9167, 0.0, 1.0, 0.0, 0.08333, 5.96e-08, 0.08333, 0.007765, 0.1667, 0.007765, 0.1667, 5.96e-08, 0.1667, 5.96e-08, 0.1667, 0.007765, 0.25, 0.007765, 0.25, 0.0, 0.25, 0.0, 0.25, 0.007765, 0.3333, 0.007765, 0.3333, 0.0, 0.3333, 0.0, 0.3333, 0.007765, 0.4167, 0.007765, 0.4167, 0.0, 0.4167, 0.0, 0.4167, 0.007765, 0.5, 0.007765, 0.5, 0.0, 0.5, 0.0, 0.5, 0.007765, 0.5833, 0.007765, 0.5833, 0.0, 0.5833, 0.0, 0.5833, 0.007765, 0.6667, 0.007765, 0.6667, 0.0, 0.6667, 0.0, 0.6667, 0.007765, 0.75, 0.007765, 0.75, 0.0, 0.75, 0.0, 0.75, 0.007765, 0.8333, 0.007765, 0.8333, 0.0, 0.8333, 0.0, 0.8333, 0.007765, 0.9167, 0.007765, 0.9167, 0.0, 0.9167, 0.0, 0.9167, 0.007765, 1.0, 0.007765, 1.0, 0.0, 0.0, 1.192e-07, 0.0, 0.007766, 0.08333, 0.007765, 0.08333, 5.96e-08])
me_beziercurve_001.use_remesh_fix_poles = True
me_beziercurve_001.use_remesh_preserve_attributes = False
me_beziercurve_001.use_mirror_vertex_groups = False
me_beziercurve_001.update()

# ---- objects
ob_wire = bpy.data.objects.new('Wire', me_beziercurve_001)

# ---- transforms, parenting, visibility, modifiers, constraints
ob_wire.location = (0.0, 0.0, 0.0)
ob_wire.lineart.crease_threshold = 0.0

# ---- collection membership
col_collection.objects.link(ob_wire)

# ---- scene / render settings (as saved in the file)
scene.frame_start = 1; scene.frame_end = 250; scene.frame_set(79)
scene.render.engine = 'BLENDER_EEVEE_NEXT'
scene.cycles.use_denoising = False
scene.cycles.samples = 128
scene.cycles.sampling_pattern = 'TABULATED_SOBOL'
scene.cycles.use_adaptive_sampling = False
scene.cycles.use_light_tree = False
scene.view_settings.view_transform = 'Filmic'
bpy.context.view_layer.update()

# ---- added for rendering (the .blend has no active camera and no usable light): camera, sun
cam_auto = bpy.data.cameras.new('AutoCamera')
cam_auto.lens = 50.0
cam_auto.sensor_width = 36.0
cam_auto.clip_end = 1000.0
ob_auto_camera = bpy.data.objects.new('AutoCamera', cam_auto)
scene.collection.objects.link(ob_auto_camera)
ob_auto_camera.location = (1.97527, -1.35561, 1.57694)
ob_auto_camera.rotation_euler = (1.09748, -7.21219e-08, 0.694738)
scene.camera = ob_auto_camera
light_auto_sun = bpy.data.lights.new('AutoSun', 'SUN')
light_auto_sun.energy = 3.0
light_auto_sun.angle = 0.0523599
ob_auto_sun = bpy.data.objects.new('AutoSun', light_auto_sun)
scene.collection.objects.link(ob_auto_sun)
ob_auto_sun.rotation_euler = (0.872665, 0.174533, 0.523599)
bpy.context.view_layer.update()
